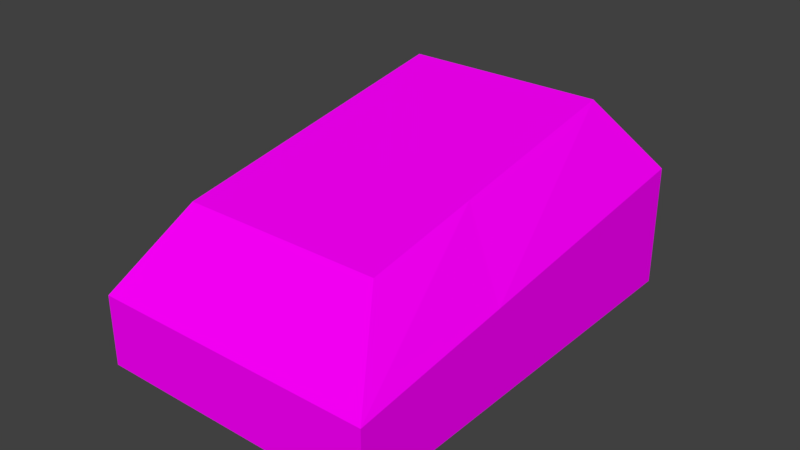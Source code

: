 # Source: mouse.blend  (saved by Blender 2.79.0; exported with 4.5.12 LTS)
import bpy
from mathutils import Matrix  # noqa: F401  (used for matrix-valued properties, if any)

bpy.ops.wm.read_factory_settings(use_empty=True)
scene = bpy.context.scene
scene.name = 'Scene'

# ---- collections
col_collection_1 = bpy.data.collections.new('Collection 1'); scene.collection.children.link(col_collection_1)

# ---- images (referenced by path relative to the original .blend; pixels are not part of the script)
import os
ASSET_DIR = os.environ.get("B2B_ASSET_DIR", "")  # directory of the original .blend (textures are referenced by path, not embedded)
HERE = os.path.dirname(os.path.abspath(__file__))  # packed textures are extracted next to this script under _unpacked/

def load_image(name, relpath, width, height, colorspace="sRGB"):
    """Load a texture the original file referenced (path relative to the .blend, or extracted next to this script)."""
    p = next((c for c in (os.path.join(HERE, relpath), os.path.join(ASSET_DIR, relpath)) if relpath and os.path.exists(c)), "")
    if p:
        img = bpy.data.images.load(p, check_existing=True)
        img.name = name
    else:  # same state as the original file: an image datablock whose file is absent (Cycles renders it pink)
        img = bpy.data.images.new(name, width, height)
        img.source = "FILE"
        img.filepath = "//" + (relpath or name)
    img.colorspace_settings.name = colorspace
    return img
img_lowpolytexture_png = load_image('LowPolyTexture.png', 'LowPolyTexture.png', 1024, 1024, 'sRGB')

# ---- materials (node trees are filled in below, after node groups)
mat_main = bpy.data.materials.new('Main')
mat_main.alpha_threshold = 0.0
mat_main.roughness = 0.5

# ---- material node trees
mat_main.use_nodes = True; mat_main.node_tree.nodes.clear()
_N = mat_main.node_tree.nodes; _L = mat_main.node_tree.links
n0 = _N.new('ShaderNodeOutputMaterial'); n0.name = 'Material Output'; n0.location = (300, 300)
n1 = _N.new('ShaderNodeBsdfDiffuse'); n1.name = 'Diffuse BSDF'; n1.location = (10, 300)
n2 = _N.new('ShaderNodeTexImage'); n2.name = 'Image Texture'; n2.location = (-180, 300)
n2.width = 140
n2.image = img_lowpolytexture_png
_L.new(n1.outputs[0], n0.inputs[0])
_L.new(n2.outputs[0], n1.inputs[0])
n0.is_active_output = True

# ---- world
world_world = bpy.data.worlds.new('World'); scene.world = world_world
world_world.color = (0.05088, 0.05088, 0.05088)
world_world.use_sun_shadow = False
world_world.sun_shadow_jitter_overblur = 0.0
world_world.cycles.sampling_method = 'MANUAL'

# ---- meshes
me_cube = bpy.data.meshes.new('Cube')
me_cube.from_pydata([(-1.0, -1.0, -1.0), (-1.0, -1.0, 0.154), (-1.0, 1.0, -1.0), (-1.0, 1.0, 1.0), (1.0, -1.0, -1.0), (1.0, -1.0, 0.154), (1.0, 1.0, -1.0), (1.0, 1.0, 1.0), (-1.0, -1.0, 0.154), (-1.0, 1.0, 1.0), (1.0, 1.0, 1.0), (1.0, -1.0, 0.154), (-0.6993, -0.6993, 1.425), (-0.6993, 0.6993, 2.271), (0.6993, 0.6993, 2.271), (0.6993, -0.6993, 1.425), (-0.1273, 1.0, -1.0), (-0.1273, 1.0, 1.0), (-0.1273, -1.0, -1.0), (-0.1273, -1.0, 0.154), (-0.1273, 1.0, 1.0), (-0.1273, -1.0, 0.154), (-0.08901, 0.6993, 2.271), (-0.08901, -0.6993, 1.425), (0.1636, 1.0, 1.0), (0.1636, -1.0, -1.0), (0.1636, 1.0, 1.0), (0.1144, 0.6993, 2.271), (0.1636, 1.0, -1.0), (0.1636, -1.0, 0.154), (0.1636, -1.0, 0.154), (0.1144, -0.6993, 1.425), (-1.0, -0.2242, -1.0), (-1.0, -0.2242, 0.4821), (1.0, -0.2242, -1.0), (1.0, -0.2242, 0.4821), (-1.0, -0.2242, 0.4821), (1.0, -0.2242, 0.4821), (-0.6993, -0.1568, 1.753), (0.6993, -0.1568, 1.753), (-0.08901, -0.1568, 1.753), (-0.1273, -0.2242, -1.0), (0.1144, -0.1568, 1.753), (0.1636, -0.2242, -1.0)], [], [(32, 33, 3, 2), (28, 24, 7, 6), (34, 35, 5, 4), (18, 19, 1, 0), (43, 34, 4, 25), (17, 3, 9, 20), (37, 10, 14, 39), (35, 7, 10, 37), (33, 1, 8, 36), (29, 5, 11, 30), (40, 38, 12, 23), (36, 8, 12, 38), (30, 11, 15, 31), (20, 9, 13, 22), (26, 20, 22, 27), (8, 21, 23, 12), (42, 40, 23, 31), (1, 19, 21, 8), (24, 17, 20, 26), (32, 41, 18, 0), (25, 29, 19, 18), (2, 3, 17, 16), (4, 5, 29, 25), (7, 24, 26, 10), (39, 42, 31, 15), (10, 26, 27, 14), (21, 30, 31, 23), (19, 29, 30, 21), (41, 43, 25, 18), (16, 17, 24, 28), (16, 28, 43, 41), (14, 27, 42, 39), (2, 16, 41, 32), (27, 22, 40, 42), (9, 36, 38, 13), (22, 13, 38, 40), (3, 33, 36, 9), (5, 35, 37, 11), (11, 37, 39, 15), (28, 6, 34, 43), (6, 7, 35, 34), (0, 1, 33, 32)])
_uv = me_cube.uv_layers.new(name='UVMap')
_uv.uv.foreach_set('vector', [0.07963, 0.8168, 0.05492, 0.8167, 0.04629, 0.7974, 0.07963, 0.7977, 0.113, 0.8106, 0.07963, 0.8106, 0.07963, 0.7974, 0.113, 0.7974, 0.04606, 0.8137, 0.02135, 0.8139, 0.02682, 0.8017, 0.04606, 0.8016, 0.01272, 0.8508, 0.03201, 0.8508, 0.03201, 0.8644, 0.01272, 0.8644, 0.06684, 0.7792, 0.06684, 0.7661, 0.07986, 0.7661, 0.07986, 0.7792, 0.01272, 0.7661, 0.01272, 0.7661, 0.01272, 0.7661, 0.01272, 0.7661, 0.06838, 0.8421, 0.06838, 0.863, 0.04629, 0.8664, 0.04868, 0.8508, 0.01272, 0.7661, 0.01272, 0.7661, 0.01272, 0.7661, 0.01272, 0.7661, 0.01272, 0.7661, 0.01272, 0.7661, 0.01272, 0.7661, 0.01272, 0.7661, 0.01272, 0.7661, 0.01272, 0.7661, 0.01272, 0.7661, 0.01272, 0.7661, 0.031, 0.7754, 0.04124, 0.7754, 0.04124, 0.7813, 0.031, 0.7813, 0.1017, 0.853, 0.1017, 0.8662, 0.08353, 0.8541, 0.08201, 0.8443, 0.02676, 0.8016, 0.01272, 0.8016, 0.01777, 0.7813, 0.02758, 0.7813, 0.1016, 0.7838, 0.1016, 0.7974, 0.07986, 0.7927, 0.07986, 0.7832, 0.1016, 0.7792, 0.1016, 0.7838, 0.07986, 0.7832, 0.07986, 0.78, 0.04629, 0.8016, 0.03164, 0.8016, 0.031, 0.7813, 0.04124, 0.7813, 0.7019, 0.9874, 0.6907, 0.9874, 0.6907, 0.9525, 0.7019, 0.9525, 0.01272, 0.7661, 0.01272, 0.7661, 0.01272, 0.7661, 0.01272, 0.7661, 0.01272, 0.7661, 0.01272, 0.7661, 0.01272, 0.7661, 0.01272, 0.7661, 0.06684, 0.7974, 0.06684, 0.7838, 0.07986, 0.7838, 0.07986, 0.7974, 0.01272, 0.8462, 0.03201, 0.8462, 0.03201, 0.8508, 0.01272, 0.8508, 0.113, 0.8288, 0.07963, 0.8288, 0.07963, 0.8151, 0.113, 0.8151, 0.01272, 0.8331, 0.03201, 0.8331, 0.03201, 0.8462, 0.01272, 0.8462, 0.01272, 0.7661, 0.01272, 0.7661, 0.01272, 0.7661, 0.01272, 0.7661, 0.01777, 0.7754, 0.02758, 0.7754, 0.02758, 0.7813, 0.01777, 0.7813, 0.1016, 0.7661, 0.1016, 0.7792, 0.07986, 0.78, 0.07986, 0.7708, 0.6886, 0.8807, 0.7046, 0.8807, 0.7019, 0.9525, 0.6907, 0.9525, 0.01272, 0.7661, 0.01272, 0.7661, 0.01272, 0.7661, 0.01272, 0.7661, 0.06684, 0.7838, 0.06684, 0.7792, 0.07986, 0.7792, 0.07986, 0.7838, 0.113, 0.8151, 0.07963, 0.8151, 0.07963, 0.8106, 0.113, 0.8106, 0.04629, 0.7838, 0.04629, 0.7792, 0.06684, 0.7792, 0.06684, 0.7838, 0.01777, 0.7661, 0.02758, 0.7661, 0.02758, 0.7754, 0.01777, 0.7754, 0.04629, 0.7974, 0.04629, 0.7838, 0.06684, 0.7838, 0.06684, 0.7974, 0.02758, 0.7661, 0.031, 0.7661, 0.031, 0.7754, 0.02758, 0.7754, 0.1017, 0.8322, 0.1017, 0.853, 0.08201, 0.8443, 0.07963, 0.8288, 0.031, 0.7661, 0.04124, 0.7661, 0.04124, 0.7754, 0.031, 0.7754, 0.01272, 0.7661, 0.01272, 0.7661, 0.01272, 0.7661, 0.01272, 0.7661, 0.01272, 0.7661, 0.01272, 0.7661, 0.01272, 0.7661, 0.01272, 0.7661, 0.06838, 0.8289, 0.06838, 0.8421, 0.04868, 0.8508, 0.05019, 0.841, 0.04629, 0.7792, 0.04629, 0.7661, 0.06684, 0.7661, 0.06684, 0.7792, 0.04606, 0.8329, 0.01272, 0.8331, 0.02135, 0.8139, 0.04606, 0.8137, 0.07963, 0.8289, 0.06039, 0.8288, 0.05492, 0.8167, 0.07963, 0.8168])
me_cube.materials.append(mat_main)
me_cube.use_remesh_preserve_volume = False
me_cube.use_remesh_preserve_attributes = False
me_cube.use_mirror_vertex_groups = False
me_cube.update()

# ---- objects
ob_cube = bpy.data.objects.new('Cube', me_cube)

# ---- transforms, parenting, visibility, modifiers, constraints
ob_cube.location = (0.0, 0.0, 0.0)
ob_cube.scale = (0.04672, 0.07014, 0.01996)
ob_cube.lineart.crease_threshold = 0.0

# ---- collection membership
col_collection_1.objects.link(ob_cube)

# ---- scene / render settings (as saved in the file)
scene.frame_start = 1; scene.frame_end = 250; scene.frame_set(1)
scene.render.engine = 'CYCLES'
scene.render.resolution_percentage = 50
scene.render.dither_intensity = 0.0
scene.cycles.use_denoising = False
scene.cycles.samples = 128
scene.cycles.sampling_pattern = 'TABULATED_SOBOL'
scene.cycles.use_adaptive_sampling = False
scene.cycles.use_light_tree = False
scene.cycles.blur_glossy = 0.0
scene.cycles.sample_clamp_indirect = 0.0
scene.view_settings.view_transform = 'Standard'
bpy.context.view_layer.update()

# ---- added for rendering (the .blend has no active camera and no usable light): camera, sun
cam_auto = bpy.data.cameras.new('AutoCamera')
cam_auto.lens = 50.0
cam_auto.sensor_width = 36.0
cam_auto.clip_end = 1000.0
ob_auto_camera = bpy.data.objects.new('AutoCamera', cam_auto)
scene.collection.objects.link(ob_auto_camera)
ob_auto_camera.location = (0.185045, -0.222054, 0.160719)
ob_auto_camera.rotation_euler = (1.09748, -7.21219e-08, 0.694738)
scene.camera = ob_auto_camera
light_auto_sun = bpy.data.lights.new('AutoSun', 'SUN')
light_auto_sun.energy = 3.0
light_auto_sun.angle = 0.0523599
ob_auto_sun = bpy.data.objects.new('AutoSun', light_auto_sun)
scene.collection.objects.link(ob_auto_sun)
ob_auto_sun.rotation_euler = (0.872665, 0.174533, 0.523599)
bpy.context.view_layer.update()
